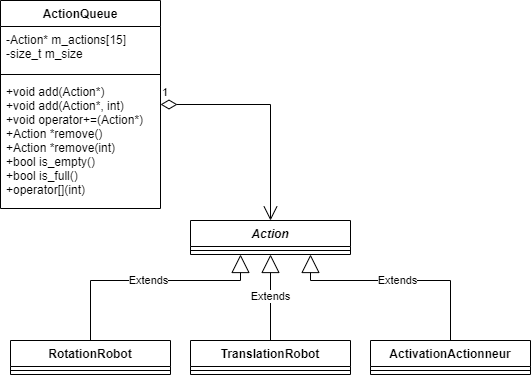

The diagram above was exported from draw.io. Its source (the exported page's mxGraphModel, read from the mxfile embedded in the PNG):
<mxGraphModel dx="1126" dy="542" grid="1" gridSize="10" guides="1" tooltips="1" connect="1" arrows="1" fold="1" page="1" pageScale="1" pageWidth="827" pageHeight="1169" math="0" shadow="0">
  <root>
    <mxCell id="WIyWlLk6GJQsqaUBKTNV-0" />
    <mxCell id="WIyWlLk6GJQsqaUBKTNV-1" parent="WIyWlLk6GJQsqaUBKTNV-0" />
    <mxCell id="qnr1vj0UBxKn_KJw4WTJ-1" value="Action" style="swimlane;fontStyle=3;align=center;verticalAlign=top;childLayout=stackLayout;horizontal=1;startSize=26;horizontalStack=0;resizeParent=1;resizeParentMax=0;resizeLast=0;collapsible=1;marginBottom=0;" vertex="1" parent="WIyWlLk6GJQsqaUBKTNV-1">
      <mxGeometry x="300" y="760" width="160" height="34" as="geometry" />
    </mxCell>
    <mxCell id="qnr1vj0UBxKn_KJw4WTJ-3" value="" style="line;strokeWidth=1;fillColor=none;align=left;verticalAlign=middle;spacingTop=-1;spacingLeft=3;spacingRight=3;rotatable=0;labelPosition=right;points=[];portConstraint=eastwest;" vertex="1" parent="qnr1vj0UBxKn_KJw4WTJ-1">
      <mxGeometry y="26" width="160" height="8" as="geometry" />
    </mxCell>
    <mxCell id="qnr1vj0UBxKn_KJw4WTJ-5" value="RotationRobot" style="swimlane;fontStyle=1;align=center;verticalAlign=top;childLayout=stackLayout;horizontal=1;startSize=26;horizontalStack=0;resizeParent=1;resizeParentMax=0;resizeLast=0;collapsible=1;marginBottom=0;" vertex="1" parent="WIyWlLk6GJQsqaUBKTNV-1">
      <mxGeometry x="120" y="880" width="160" height="34" as="geometry" />
    </mxCell>
    <mxCell id="qnr1vj0UBxKn_KJw4WTJ-7" value="" style="line;strokeWidth=1;fillColor=none;align=left;verticalAlign=middle;spacingTop=-1;spacingLeft=3;spacingRight=3;rotatable=0;labelPosition=right;points=[];portConstraint=eastwest;" vertex="1" parent="qnr1vj0UBxKn_KJw4WTJ-5">
      <mxGeometry y="26" width="160" height="8" as="geometry" />
    </mxCell>
    <mxCell id="qnr1vj0UBxKn_KJw4WTJ-13" value="ActivationActionneur" style="swimlane;fontStyle=1;align=center;verticalAlign=top;childLayout=stackLayout;horizontal=1;startSize=26;horizontalStack=0;resizeParent=1;resizeParentMax=0;resizeLast=0;collapsible=1;marginBottom=0;" vertex="1" parent="WIyWlLk6GJQsqaUBKTNV-1">
      <mxGeometry x="480" y="880" width="160" height="34" as="geometry" />
    </mxCell>
    <mxCell id="qnr1vj0UBxKn_KJw4WTJ-14" value="" style="line;strokeWidth=1;fillColor=none;align=left;verticalAlign=middle;spacingTop=-1;spacingLeft=3;spacingRight=3;rotatable=0;labelPosition=right;points=[];portConstraint=eastwest;" vertex="1" parent="qnr1vj0UBxKn_KJw4WTJ-13">
      <mxGeometry y="26" width="160" height="8" as="geometry" />
    </mxCell>
    <mxCell id="qnr1vj0UBxKn_KJw4WTJ-15" value="TranslationRobot" style="swimlane;fontStyle=1;align=center;verticalAlign=top;childLayout=stackLayout;horizontal=1;startSize=26;horizontalStack=0;resizeParent=1;resizeParentMax=0;resizeLast=0;collapsible=1;marginBottom=0;" vertex="1" parent="WIyWlLk6GJQsqaUBKTNV-1">
      <mxGeometry x="300" y="880" width="160" height="34" as="geometry" />
    </mxCell>
    <mxCell id="qnr1vj0UBxKn_KJw4WTJ-16" value="" style="line;strokeWidth=1;fillColor=none;align=left;verticalAlign=middle;spacingTop=-1;spacingLeft=3;spacingRight=3;rotatable=0;labelPosition=right;points=[];portConstraint=eastwest;" vertex="1" parent="qnr1vj0UBxKn_KJw4WTJ-15">
      <mxGeometry y="26" width="160" height="8" as="geometry" />
    </mxCell>
    <mxCell id="qnr1vj0UBxKn_KJw4WTJ-19" value="Extends" style="endArrow=block;endSize=16;endFill=0;html=1;rounded=0;edgeStyle=elbowEdgeStyle;elbow=vertical;" edge="1" parent="WIyWlLk6GJQsqaUBKTNV-1" source="qnr1vj0UBxKn_KJw4WTJ-5" target="qnr1vj0UBxKn_KJw4WTJ-1">
      <mxGeometry width="160" relative="1" as="geometry">
        <mxPoint x="350" y="800" as="sourcePoint" />
        <mxPoint x="510" y="800" as="targetPoint" />
        <Array as="points">
          <mxPoint x="350" y="820" />
        </Array>
      </mxGeometry>
    </mxCell>
    <mxCell id="qnr1vj0UBxKn_KJw4WTJ-20" value="Extends" style="endArrow=block;endSize=16;endFill=0;html=1;rounded=0;elbow=vertical;" edge="1" parent="WIyWlLk6GJQsqaUBKTNV-1" source="qnr1vj0UBxKn_KJw4WTJ-15" target="qnr1vj0UBxKn_KJw4WTJ-1">
      <mxGeometry width="160" relative="1" as="geometry">
        <mxPoint x="320" y="800" as="sourcePoint" />
        <mxPoint x="480" y="800" as="targetPoint" />
        <Array as="points" />
      </mxGeometry>
    </mxCell>
    <mxCell id="qnr1vj0UBxKn_KJw4WTJ-21" value="Extends" style="endArrow=block;endSize=16;endFill=0;html=1;rounded=0;elbow=vertical;edgeStyle=elbowEdgeStyle;" edge="1" parent="WIyWlLk6GJQsqaUBKTNV-1" source="qnr1vj0UBxKn_KJw4WTJ-13" target="qnr1vj0UBxKn_KJw4WTJ-1">
      <mxGeometry width="160" relative="1" as="geometry">
        <mxPoint x="320" y="800" as="sourcePoint" />
        <mxPoint x="480" y="800" as="targetPoint" />
        <Array as="points">
          <mxPoint x="420" y="820" />
          <mxPoint x="460" y="820" />
          <mxPoint x="410" y="810" />
          <mxPoint x="400" y="820" />
        </Array>
      </mxGeometry>
    </mxCell>
    <mxCell id="qnr1vj0UBxKn_KJw4WTJ-22" value="ActionQueue" style="swimlane;fontStyle=1;align=center;verticalAlign=top;childLayout=stackLayout;horizontal=1;startSize=26;horizontalStack=0;resizeParent=1;resizeParentMax=0;resizeLast=0;collapsible=1;marginBottom=0;" vertex="1" parent="WIyWlLk6GJQsqaUBKTNV-1">
      <mxGeometry x="110" y="540" width="160" height="208" as="geometry" />
    </mxCell>
    <mxCell id="qnr1vj0UBxKn_KJw4WTJ-23" value="-Action* m_actions[15]&#10;-size_t m_size" style="text;strokeColor=none;fillColor=none;align=left;verticalAlign=top;spacingLeft=4;spacingRight=4;overflow=hidden;rotatable=0;points=[[0,0.5],[1,0.5]];portConstraint=eastwest;" vertex="1" parent="qnr1vj0UBxKn_KJw4WTJ-22">
      <mxGeometry y="26" width="160" height="44" as="geometry" />
    </mxCell>
    <mxCell id="qnr1vj0UBxKn_KJw4WTJ-24" value="" style="line;strokeWidth=1;fillColor=none;align=left;verticalAlign=middle;spacingTop=-1;spacingLeft=3;spacingRight=3;rotatable=0;labelPosition=right;points=[];portConstraint=eastwest;" vertex="1" parent="qnr1vj0UBxKn_KJw4WTJ-22">
      <mxGeometry y="70" width="160" height="8" as="geometry" />
    </mxCell>
    <mxCell id="qnr1vj0UBxKn_KJw4WTJ-25" value="+void add(Action*)&#10;+void add(Action*, int)&#10;+void operator+=(Action*)&#10;+Action *remove()&#10;+Action *remove(int)&#10;+bool is_empty()&#10;+bool is_full()&#10;+operator[](int)" style="text;strokeColor=none;fillColor=none;align=left;verticalAlign=top;spacingLeft=4;spacingRight=4;overflow=hidden;rotatable=0;points=[[0,0.5],[1,0.5]];portConstraint=eastwest;" vertex="1" parent="qnr1vj0UBxKn_KJw4WTJ-22">
      <mxGeometry y="78" width="160" height="130" as="geometry" />
    </mxCell>
    <mxCell id="qnr1vj0UBxKn_KJw4WTJ-29" value="1" style="endArrow=open;html=1;endSize=12;startArrow=diamondThin;startSize=14;startFill=0;edgeStyle=orthogonalEdgeStyle;align=left;verticalAlign=bottom;rounded=0;elbow=vertical;" edge="1" parent="WIyWlLk6GJQsqaUBKTNV-1" source="qnr1vj0UBxKn_KJw4WTJ-22" target="qnr1vj0UBxKn_KJw4WTJ-1">
      <mxGeometry x="-1" y="3" relative="1" as="geometry">
        <mxPoint x="230" y="690" as="sourcePoint" />
        <mxPoint x="390" y="690" as="targetPoint" />
      </mxGeometry>
    </mxCell>
  </root>
</mxGraphModel>